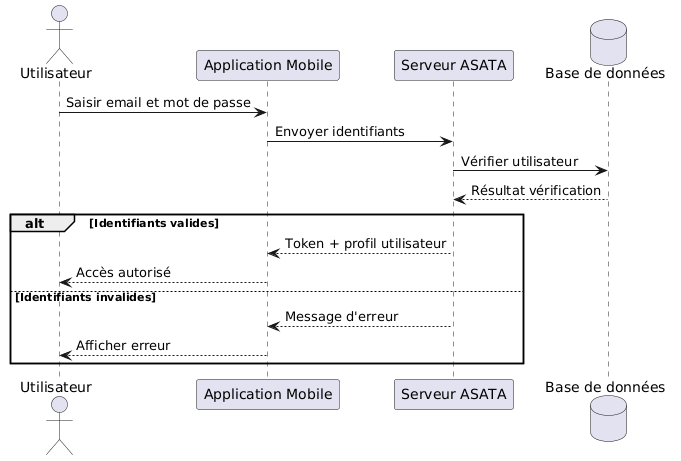

The diagram above was rendered by PlantUML. Its source (embedded in the PNG):
@startuml
actor Utilisateur
participant "Application Mobile" as App
participant "Serveur ASATA" as Server
database "Base de données" as DB

Utilisateur -> App : Saisir email et mot de passe
App -> Server : Envoyer identifiants
Server -> DB : Vérifier utilisateur
DB --> Server : Résultat vérification

alt Identifiants valides
  Server --> App : Token + profil utilisateur
  App --> Utilisateur : Accès autorisé
else Identifiants invalides
  Server --> App : Message d'erreur
  App --> Utilisateur : Afficher erreur
end
@enduml